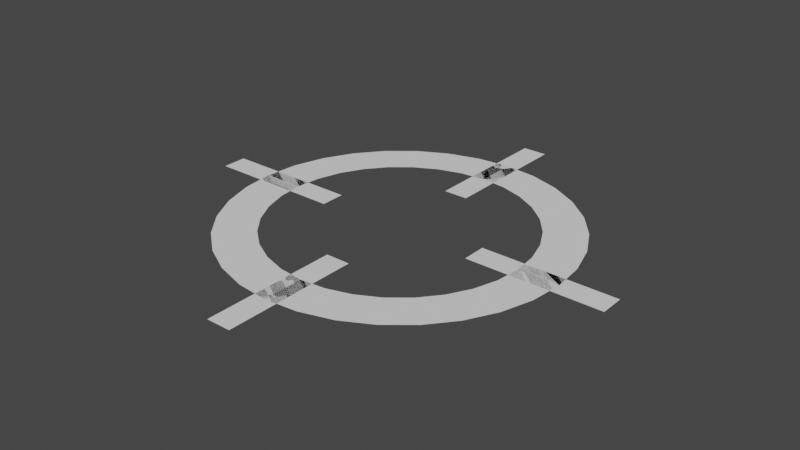 # Source: mark.blend  (saved by Blender 3.6.13; exported with 4.5.12 LTS)
import bpy
from mathutils import Matrix  # noqa: F401  (used for matrix-valued properties, if any)

bpy.ops.wm.read_factory_settings(use_empty=True)
scene = bpy.context.scene
scene.name = 'Scene'

# ---- collections
col_collection = bpy.data.collections.new('Collection'); scene.collection.children.link(col_collection)

# ---- world
world_world = bpy.data.worlds.new('World'); scene.world = world_world
world_world.use_nodes = True; world_world.node_tree.nodes.clear()
_N = world_world.node_tree.nodes; _L = world_world.node_tree.links
n0 = _N.new('ShaderNodeOutputWorld'); n0.name = 'World Output'; n0.location = (300, 300)
n1 = _N.new('ShaderNodeBackground'); n1.name = 'Background'; n1.location = (10, 300)
n1.inputs[0].default_value = (0.05088, 0.05088, 0.05088, 1.0)
_L.new(n1.outputs[0], n0.inputs[0])
n0.is_active_output = True
world_world.color = (0.05088, 0.05088, 0.05088)
world_world.use_sun_shadow = False
world_world.sun_shadow_jitter_overblur = 0.0

# ---- meshes
me_x = bpy.data.meshes.new('円')
me_x.from_pydata([(-2.22e-16, 0.0, 1.0), (-0.1951, -5.96e-08, 0.9808), (-0.3827, -5.96e-08, 0.9239), (-0.5556, -5.96e-08, 0.8315), (-0.7071, -5.96e-08, 0.7071), (-0.8315, 0.0, 0.5556), (-0.9239, -2.98e-08, 0.3827), (-0.9808, -1.49e-08, 0.1951), (-1.0, 2.22e-16, -2.22e-16), (-0.9808, 1.49e-08, -0.1951), (-0.9239, 2.98e-08, -0.3827), (-0.8315, 0.0, -0.5556), (-0.7071, 5.96e-08, -0.7071), (-0.5556, 5.96e-08, -0.8315), (-0.3827, 5.96e-08, -0.9239), (-0.1951, 5.96e-08, -0.9808), (2.22e-16, 0.0, -1.0), (0.1951, 5.96e-08, -0.9808), (0.3827, 5.96e-08, -0.9239), (0.5556, 5.96e-08, -0.8315), (0.7071, 5.96e-08, -0.7071), (0.8315, 0.0, -0.5556), (0.9239, 2.98e-08, -0.3827), (0.9808, 1.49e-08, -0.1951), (1.0, -2.22e-16, 2.22e-16), (0.9808, -1.49e-08, 0.1951), (0.9239, -2.98e-08, 0.3827), (0.8315, 0.0, 0.5556), (0.7071, -5.96e-08, 0.7071), (0.5556, -5.96e-08, 0.8315), (0.3827, -5.96e-08, 0.9239), (0.1951, -5.96e-08, 0.9808), (-2.926e-09, -5.96e-08, 0.7584), (-0.1479, -5.96e-08, 0.7438), (-0.2902, -5.96e-08, 0.7006), (-0.4213, 0.0, 0.6305), (-0.5362, 0.0, 0.5362), (-0.6305, -2.98e-08, 0.4213), (-0.7006, 0.0, 0.2902), (-0.7438, 0.0, 0.1479), (-0.7584, 0.0, 3.601e-09), (-0.7438, 0.0, -0.1479), (-0.7006, 0.0, -0.2902), (-0.6305, 2.98e-08, -0.4213), (-0.5362, 0.0, -0.5362), (-0.4213, 0.0, -0.6305), (-0.2902, 5.96e-08, -0.7006), (-0.1479, 5.96e-08, -0.7438), (-2.926e-09, 5.96e-08, -0.7584), (0.1479, 5.96e-08, -0.7438), (0.2902, 5.96e-08, -0.7006), (0.4213, 0.0, -0.6305), (0.5362, 0.0, -0.5362), (0.6305, 2.98e-08, -0.4213), (0.7006, 0.0, -0.2902), (0.7438, 0.0, -0.1479), (0.7584, -2.22e-16, 3.601e-09), (0.7438, 0.0, 0.1479), (0.7006, 0.0, 0.2902), (0.6305, -2.98e-08, 0.4213), (0.5362, 0.0, 0.5362), (0.4213, 0.0, 0.6305), (0.2902, -5.96e-08, 0.7006), (0.1479, -5.96e-08, 0.7438), (1.292, 0.0, 0.07272), (-1.292, 0.0, 0.07272), (1.292, 0.0, -0.07272), (-1.292, 0.0, -0.07272), (0.4894, 0.0, 0.07272), (-0.4894, 0.0, 0.07272), (-0.4894, 0.0, -0.07272), (0.4894, 0.0, -0.07272), (0.07272, 0.0, -1.292), (0.07272, 0.0, 1.292), (-0.07272, 0.0, -1.292), (-0.07272, 0.0, 1.292), (0.07272, 2.98e-08, -0.4894), (0.07272, -2.98e-08, 0.4894), (-0.07272, -2.98e-08, 0.4894), (-0.07272, 2.98e-08, -0.4894)], [], [(17, 16, 48, 49), (4, 3, 35, 36), (31, 30, 62, 63), (18, 17, 49, 50), (5, 4, 36, 37), (0, 31, 63, 32), (19, 18, 50, 51), (6, 5, 37, 38), (20, 19, 51, 52), (7, 6, 38, 39), (21, 20, 52, 53), (8, 7, 39, 40), (22, 21, 53, 54), (9, 8, 40, 41), (23, 22, 54, 55), (10, 9, 41, 42), (24, 23, 55, 56), (11, 10, 42, 43), (25, 24, 56, 57), (12, 11, 43, 44), (26, 25, 57, 58), (13, 12, 44, 45), (27, 26, 58, 59), (14, 13, 45, 46), (1, 0, 32, 33), (28, 27, 59, 60), (15, 14, 46, 47), (2, 1, 33, 34), (29, 28, 60, 61), (16, 15, 47, 48), (3, 2, 34, 35), (30, 29, 61, 62), (71, 68, 64, 66), (67, 65, 69, 70), (79, 76, 72, 74), (75, 73, 77, 78)])
_uv = me_x.uv_layers.new(name='UVマップ')
_uv.uv.foreach_set('vector', [0.0, 0.0, 0.0, 0.0, 0.0, 0.0, 0.0, 0.0, 0.0, 0.0, 0.0, 0.0, 0.0, 0.0, 0.0, 0.0, 0.0, 0.0, 0.0, 0.0, 0.0, 0.0, 0.0, 0.0, 0.0, 0.0, 0.0, 0.0, 0.0, 0.0, 0.0, 0.0, 0.0, 0.0, 0.0, 0.0, 0.0, 0.0, 0.0, 0.0, 0.0, 0.0, 0.0, 0.0, 0.0, 0.0, 0.0, 0.0, 0.0, 0.0, 0.0, 0.0, 0.0, 0.0, 0.0, 0.0, 0.0, 0.0, 0.0, 0.0, 0.0, 0.0, 0.0, 0.0, 0.0, 0.0, 0.0, 0.0, 0.0, 0.0, 0.0, 0.0, 0.0, 0.0, 0.0, 0.0, 0.0, 0.0, 0.0, 0.0, 0.0, 0.0, 0.0, 0.0, 0.0, 0.0, 0.0, 0.0, 0.0, 0.0, 0.0, 0.0, 0.0, 0.0, 0.0, 0.0, 0.0, 0.0, 0.0, 0.0, 0.0, 0.0, 0.0, 0.0, 0.0, 0.0, 0.0, 0.0, 0.0, 0.0, 0.0, 0.0, 0.0, 0.0, 0.0, 0.0, 0.0, 0.0, 0.0, 0.0, 0.0, 0.0, 0.0, 0.0, 0.0, 0.0, 0.0, 0.0, 0.0, 0.0, 0.0, 0.0, 0.0, 0.0, 0.0, 0.0, 0.0, 0.0, 0.0, 0.0, 0.0, 0.0, 0.0, 0.0, 0.0, 0.0, 0.0, 0.0, 0.0, 0.0, 0.0, 0.0, 0.0, 0.0, 0.0, 0.0, 0.0, 0.0, 0.0, 0.0, 0.0, 0.0, 0.0, 0.0, 0.0, 0.0, 0.0, 0.0, 0.0, 0.0, 0.0, 0.0, 0.0, 0.0, 0.0, 0.0, 0.0, 0.0, 0.0, 0.0, 0.0, 0.0, 0.0, 0.0, 0.0, 0.0, 0.0, 0.0, 0.0, 0.0, 0.0, 0.0, 0.0, 0.0, 0.0, 0.0, 0.0, 0.0, 0.0, 0.0, 0.0, 0.0, 0.0, 0.0, 0.0, 0.0, 0.0, 0.0, 0.0, 0.0, 0.0, 0.0, 0.0, 0.0, 0.0, 0.0, 0.0, 0.0, 0.0, 0.0, 0.0, 0.0, 0.0, 0.0, 0.0, 0.0, 0.0, 0.0, 0.0, 0.0, 0.0, 0.0, 0.0, 0.0, 0.0, 0.0, 0.0, 0.0, 0.0, 0.0, 0.0, 0.0, 0.0, 0.0, 0.0, 0.0, 0.0, 0.0, 0.0, 0.0, 0.0, 0.0, 0.0, 0.0, 0.0, 0.0, 0.6667, 0.0, 0.6667, 1.0, 1.0, 1.0, 1.0, 0.0, 0.0, 0.0, 0.0, 1.0, 0.3333, 1.0, 0.3333, 0.0, 0.6667, 0.0, 0.6667, 1.0, 1.0, 1.0, 1.0, 0.0, 0.0, 0.0, 0.0, 1.0, 0.3333, 1.0, 0.3333, 0.0])
me_x.update()

# ---- objects
ob_x = bpy.data.objects.new('円', me_x)

# ---- transforms, parenting, visibility, modifiers, constraints
ob_x.location = (0.0, 0.0, 0.0)
ob_x.rotation_euler = (1.571, -2.22e-16, -2.22e-16)

# ---- collection membership
col_collection.objects.link(ob_x)

# ---- scene / render settings (as saved in the file)
scene.frame_start = 1; scene.frame_end = 250; scene.frame_set(1)
scene.render.engine = 'BLENDER_EEVEE_NEXT'
scene.cycles.sampling_pattern = 'TABULATED_SOBOL'
scene.view_settings.view_transform = 'Filmic'
bpy.context.view_layer.update()

# ---- added for rendering (the .blend has no active camera and no usable light): camera, sun
cam_auto = bpy.data.cameras.new('AutoCamera')
cam_auto.lens = 50.0
cam_auto.sensor_width = 36.0
cam_auto.clip_end = 1000.0
ob_auto_camera = bpy.data.objects.new('AutoCamera', cam_auto)
scene.collection.objects.link(ob_auto_camera)
ob_auto_camera.location = (3.38115, -4.05738, 2.70492)
ob_auto_camera.rotation_euler = (1.09748, -7.21219e-08, 0.694738)
scene.camera = ob_auto_camera
light_auto_sun = bpy.data.lights.new('AutoSun', 'SUN')
light_auto_sun.energy = 3.0
light_auto_sun.angle = 0.0523599
ob_auto_sun = bpy.data.objects.new('AutoSun', light_auto_sun)
scene.collection.objects.link(ob_auto_sun)
ob_auto_sun.rotation_euler = (0.872665, 0.174533, 0.523599)
bpy.context.view_layer.update()
